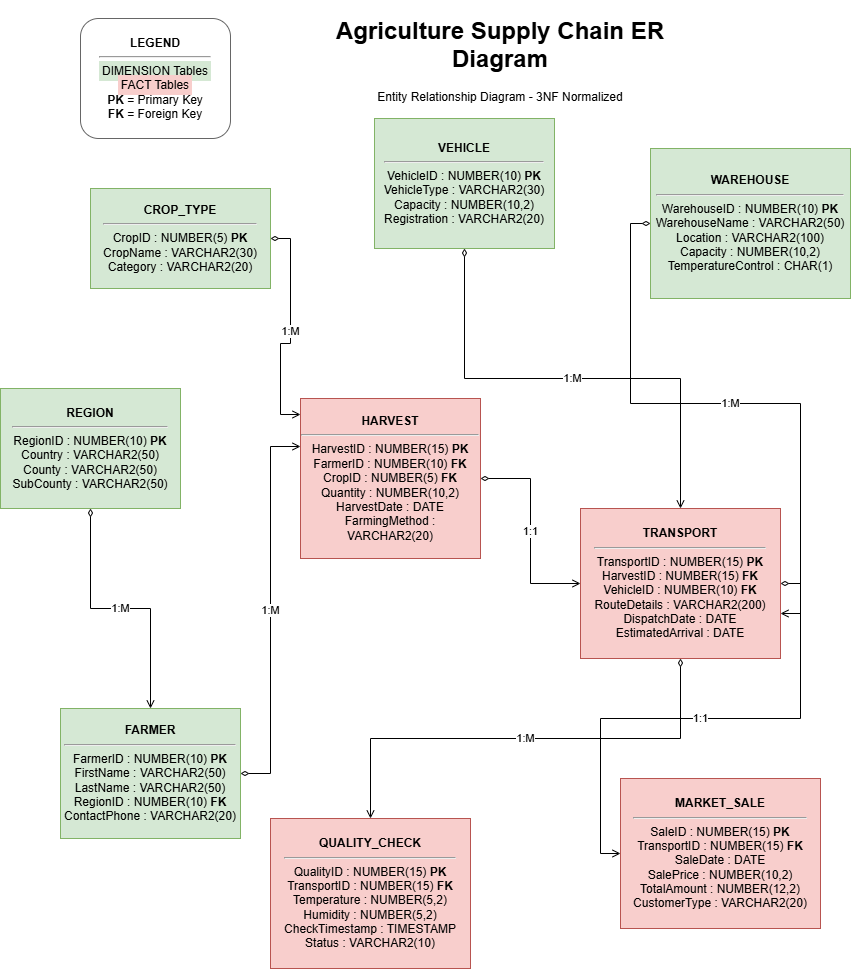

The diagram above was exported from draw.io. Its source (the exported page's mxGraphModel, read from the mxfile embedded in the PNG):
<mxGraphModel dx="1829" dy="602" grid="1" gridSize="10" guides="1" tooltips="1" connect="1" arrows="1" fold="1" page="1" pageScale="1" pageWidth="827" pageHeight="1169" math="0" shadow="0">
  <root>
    <mxCell id="0" />
    <mxCell id="1" parent="0" />
    <mxCell id="title" parent="1" style="text;html=1;strokeColor=none;fillColor=none;align=center;verticalAlign=middle;whiteSpace=wrap;rounded=0;" value="&lt;h1&gt;Agriculture Supply Chain ER Diagram&lt;/h1&gt;&lt;p&gt;Entity Relationship Diagram - 3NF Normalized&lt;/p&gt;" vertex="1">
      <mxGeometry height="60" width="400" x="240" y="40" as="geometry" />
    </mxCell>
    <mxCell id="CROP_TYPE" parent="1" style="rounded=0;whiteSpace=wrap;html=1;fillColor=#d5e8d4;strokeColor=#82b366;" value="&lt;b&gt;CROP_TYPE&lt;/b&gt;&lt;hr&gt;CropID : NUMBER(5) &lt;b&gt;PK&lt;/b&gt;&lt;br&gt;CropName : VARCHAR2(30)&lt;br&gt;Category : VARCHAR2(20)" vertex="1">
      <mxGeometry height="100" width="180" x="30" y="200" as="geometry" />
    </mxCell>
    <mxCell id="REGION" parent="1" style="rounded=0;whiteSpace=wrap;html=1;fillColor=#d5e8d4;strokeColor=#82b366;" value="&lt;b&gt;REGION&lt;/b&gt;&lt;hr&gt;RegionID : NUMBER(10) &lt;b&gt;PK&lt;/b&gt;&lt;br&gt;Country : VARCHAR2(50)&lt;br&gt;County : VARCHAR2(50)&lt;br&gt;SubCounty : VARCHAR2(50)" vertex="1">
      <mxGeometry height="120" width="180" x="-60" y="400" as="geometry" />
    </mxCell>
    <mxCell id="FARMER" parent="1" style="rounded=0;whiteSpace=wrap;html=1;fillColor=#d5e8d4;strokeColor=#82b366;" value="&lt;b&gt;FARMER&lt;/b&gt;&lt;hr&gt;FarmerID : NUMBER(10) &lt;b&gt;PK&lt;/b&gt;&lt;br&gt;FirstName : VARCHAR2(50)&lt;br&gt;LastName : VARCHAR2(50)&lt;br&gt;RegionID : NUMBER(10) &lt;b&gt;FK&lt;/b&gt;&lt;br&gt;ContactPhone : VARCHAR2(20)" vertex="1">
      <mxGeometry height="130" width="180" y="720" as="geometry" />
    </mxCell>
    <mxCell id="HARVEST" parent="1" style="rounded=0;whiteSpace=wrap;html=1;fillColor=#f8cecc;strokeColor=#b85450;" value="&lt;b&gt;HARVEST&lt;/b&gt;&lt;hr&gt;HarvestID : NUMBER(15) &lt;b&gt;PK&lt;/b&gt;&lt;br&gt;FarmerID : NUMBER(10) &lt;b&gt;FK&lt;/b&gt;&lt;br&gt;CropID : NUMBER(5) &lt;b&gt;FK&lt;/b&gt;&lt;br&gt;Quantity : NUMBER(10,2)&lt;br&gt;HarvestDate : DATE&lt;br&gt;FarmingMethod : VARCHAR2(20)" vertex="1">
      <mxGeometry height="160" width="180" x="240" y="410" as="geometry" />
    </mxCell>
    <mxCell id="VEHICLE" parent="1" style="rounded=0;whiteSpace=wrap;html=1;fillColor=#d5e8d4;strokeColor=#82b366;" value="&lt;b&gt;VEHICLE&lt;/b&gt;&lt;hr&gt;VehicleID : NUMBER(10) &lt;b&gt;PK&lt;/b&gt;&lt;br&gt;VehicleType : VARCHAR2(30)&lt;br&gt;Capacity : NUMBER(10,2)&lt;br&gt;Registration : VARCHAR2(20)" vertex="1">
      <mxGeometry height="130" width="180" x="314" y="130" as="geometry" />
    </mxCell>
    <mxCell id="TRANSPORT" parent="1" style="rounded=0;whiteSpace=wrap;html=1;fillColor=#f8cecc;strokeColor=#b85450;" value="&lt;b&gt;TRANSPORT&lt;/b&gt;&lt;hr&gt;TransportID : NUMBER(15) &lt;b&gt;PK&lt;/b&gt;&lt;br&gt;HarvestID : NUMBER(15) &lt;b&gt;FK&lt;/b&gt;&lt;br&gt;VehicleID : NUMBER(10) &lt;b&gt;FK&lt;/b&gt;&lt;br&gt;RouteDetails : VARCHAR2(200)&lt;br&gt;DispatchDate : DATE&lt;br&gt;EstimatedArrival : DATE" vertex="1">
      <mxGeometry height="150" width="200" x="520" y="520" as="geometry" />
    </mxCell>
    <mxCell id="WAREHOUSE" parent="1" style="rounded=0;whiteSpace=wrap;html=1;fillColor=#d5e8d4;strokeColor=#82b366;" value="&lt;b&gt;WAREHOUSE&lt;/b&gt;&lt;hr&gt;WarehouseID : NUMBER(10) &lt;b&gt;PK&lt;/b&gt;&lt;br&gt;WarehouseName : VARCHAR2(50)&lt;br&gt;Location : VARCHAR2(100)&lt;br&gt;Capacity : NUMBER(10,2)&lt;br&gt;TemperatureControl : CHAR(1)" vertex="1">
      <mxGeometry height="150" width="200" x="590" y="160" as="geometry" />
    </mxCell>
    <mxCell id="QUALITY_CHECK" parent="1" style="rounded=0;whiteSpace=wrap;html=1;fillColor=#f8cecc;strokeColor=#b85450;" value="&lt;b&gt;QUALITY_CHECK&lt;/b&gt;&lt;hr&gt;QualityID : NUMBER(15) &lt;b&gt;PK&lt;/b&gt;&lt;br&gt;TransportID : NUMBER(15) &lt;b&gt;FK&lt;/b&gt;&lt;br&gt;Temperature : NUMBER(5,2)&lt;br&gt;Humidity : NUMBER(5,2)&lt;br&gt;CheckTimestamp : TIMESTAMP&lt;br&gt;Status : VARCHAR2(10)" vertex="1">
      <mxGeometry height="150" width="200" x="210" y="830" as="geometry" />
    </mxCell>
    <mxCell id="MARKET_SALE" parent="1" style="rounded=0;whiteSpace=wrap;html=1;fillColor=#f8cecc;strokeColor=#b85450;" value="&lt;b&gt;MARKET_SALE&lt;/b&gt;&lt;hr&gt;SaleID : NUMBER(15) &lt;b&gt;PK&lt;/b&gt;&lt;br&gt;TransportID : NUMBER(15) &lt;b&gt;FK&lt;/b&gt;&lt;br&gt;SaleDate : DATE&lt;br&gt;SalePrice : NUMBER(10,2)&lt;br&gt;TotalAmount : NUMBER(12,2)&lt;br&gt;CustomerType : VARCHAR2(20)" vertex="1">
      <mxGeometry height="150" width="200" x="560" y="790" as="geometry" />
    </mxCell>
    <mxCell id="legend" parent="1" style="rounded=1;whiteSpace=wrap;html=1;fillColor=#ffffff;strokeColor=#666666;" value="&lt;b&gt;LEGEND&lt;/b&gt;&lt;hr&gt;&lt;span style=&quot;background-color: #d5e8d4; padding: 3px;&quot;&gt;DIMENSION Tables&lt;/span&gt;&lt;br&gt;&lt;span style=&quot;background-color: #f8cecc; padding: 3px;&quot;&gt;FACT Tables&lt;/span&gt;&lt;br&gt;&lt;b&gt;PK&lt;/b&gt; = Primary Key&lt;br&gt;&lt;b&gt;FK&lt;/b&gt; = Foreign Key" vertex="1">
      <mxGeometry height="120" width="150" x="20" y="30" as="geometry" />
    </mxCell>
    <mxCell id="edge1" edge="1" parent="1" source="REGION" style="edgeStyle=orthogonalEdgeStyle;rounded=0;orthogonalLoop=1;jettySize=auto;html=1;exitX=0.5;exitY=1;exitDx=0;exitDy=0;entryX=0.5;entryY=0;entryDx=0;entryDy=0;endArrow=open;endFill=0;startArrow=diamondThin;startFill=0;" target="FARMER" value="1:M">
      <mxGeometry relative="1" as="geometry" />
    </mxCell>
    <mxCell id="edge2" edge="1" parent="1" source="FARMER" style="edgeStyle=orthogonalEdgeStyle;rounded=0;orthogonalLoop=1;jettySize=auto;html=1;exitX=1;exitY=0.5;exitDx=0;exitDy=0;entryX=0;entryY=0.3;entryDx=0;entryDy=0;endArrow=open;endFill=0;startArrow=diamondThin;startFill=0;" target="HARVEST" value="1:M">
      <mxGeometry relative="1" as="geometry" />
    </mxCell>
    <mxCell id="edge3" edge="1" parent="1" source="CROP_TYPE" style="edgeStyle=orthogonalEdgeStyle;rounded=0;orthogonalLoop=1;jettySize=auto;html=1;exitX=1;exitY=0.5;exitDx=0;exitDy=0;entryX=0;entryY=0.1;entryDx=0;entryDy=0;endArrow=open;endFill=0;startArrow=diamondThin;startFill=0;" target="HARVEST" value="1:M">
      <mxGeometry relative="1" as="geometry" />
    </mxCell>
    <mxCell id="edge4" edge="1" parent="1" source="HARVEST" style="edgeStyle=orthogonalEdgeStyle;rounded=0;orthogonalLoop=1;jettySize=auto;html=1;exitX=1;exitY=0.5;exitDx=0;exitDy=0;entryX=0;entryY=0.5;entryDx=0;entryDy=0;endArrow=open;endFill=0;startArrow=diamondThin;startFill=0;" target="TRANSPORT" value="1:1">
      <mxGeometry relative="1" as="geometry" />
    </mxCell>
    <mxCell id="edge5" edge="1" parent="1" source="VEHICLE" style="edgeStyle=orthogonalEdgeStyle;rounded=0;orthogonalLoop=1;jettySize=auto;html=1;exitX=0.5;exitY=1;exitDx=0;exitDy=0;entryX=0.5;entryY=0;entryDx=0;entryDy=0;endArrow=open;endFill=0;startArrow=diamondThin;startFill=0;" target="TRANSPORT" value="1:M">
      <mxGeometry relative="1" as="geometry" />
    </mxCell>
    <mxCell id="edge6" edge="1" parent="1" source="WAREHOUSE" style="edgeStyle=orthogonalEdgeStyle;rounded=0;orthogonalLoop=1;jettySize=auto;html=1;exitX=0;exitY=0.5;exitDx=0;exitDy=0;entryX=1;entryY=0.7;entryDx=0;entryDy=0;endArrow=open;endFill=0;startArrow=diamondThin;startFill=0;" target="TRANSPORT" value="1:M">
      <mxGeometry relative="1" as="geometry" />
    </mxCell>
    <mxCell id="edge7" edge="1" parent="1" source="TRANSPORT" style="edgeStyle=orthogonalEdgeStyle;rounded=0;orthogonalLoop=1;jettySize=auto;html=1;exitX=0.5;exitY=1;exitDx=0;exitDy=0;entryX=0.5;entryY=0;entryDx=0;entryDy=0;endArrow=open;endFill=0;startArrow=diamondThin;startFill=0;" target="QUALITY_CHECK" value="1:M">
      <mxGeometry relative="1" as="geometry" />
    </mxCell>
    <mxCell id="edge8" edge="1" parent="1" source="TRANSPORT" style="edgeStyle=orthogonalEdgeStyle;rounded=0;orthogonalLoop=1;jettySize=auto;html=1;exitX=1;exitY=0.5;exitDx=0;exitDy=0;entryX=0;entryY=0.5;entryDx=0;entryDy=0;endArrow=open;endFill=0;startArrow=diamondThin;startFill=0;" target="MARKET_SALE" value="1:1">
      <mxGeometry relative="1" as="geometry" />
    </mxCell>
  </root>
</mxGraphModel>